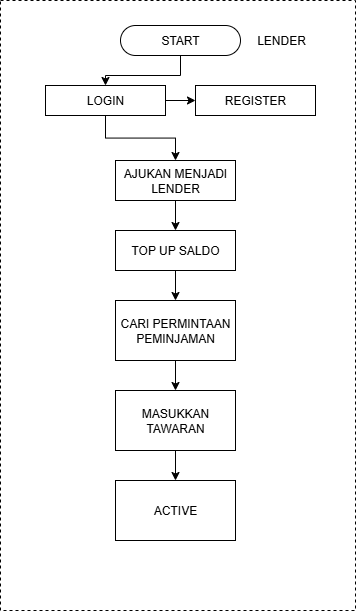

The diagram above was exported from draw.io. Its source (the exported page's mxGraphModel, read from the mxfile embedded in the PNG):
<mxGraphModel dx="1489" dy="764" grid="1" gridSize="10" guides="1" tooltips="1" connect="1" arrows="1" fold="1" page="1" pageScale="1" pageWidth="850" pageHeight="1100" math="0" shadow="0">
  <root>
    <mxCell id="_GyCWimJjaUyxf1r5vU7-0" />
    <mxCell id="_GyCWimJjaUyxf1r5vU7-1" parent="_GyCWimJjaUyxf1r5vU7-0" />
    <mxCell id="_GyCWimJjaUyxf1r5vU7-2" value="" style="edgeStyle=orthogonalEdgeStyle;rounded=0;orthogonalLoop=1;jettySize=auto;html=1;" edge="1" parent="_GyCWimJjaUyxf1r5vU7-1" source="_GyCWimJjaUyxf1r5vU7-4" target="_GyCWimJjaUyxf1r5vU7-7">
      <mxGeometry relative="1" as="geometry" />
    </mxCell>
    <mxCell id="_GyCWimJjaUyxf1r5vU7-3" value="" style="edgeStyle=orthogonalEdgeStyle;rounded=0;orthogonalLoop=1;jettySize=auto;html=1;" edge="1" parent="_GyCWimJjaUyxf1r5vU7-1" source="_GyCWimJjaUyxf1r5vU7-4" target="_GyCWimJjaUyxf1r5vU7-27">
      <mxGeometry relative="1" as="geometry" />
    </mxCell>
    <mxCell id="_GyCWimJjaUyxf1r5vU7-4" value="LOGIN" style="rounded=0;whiteSpace=wrap;html=1;" vertex="1" parent="_GyCWimJjaUyxf1r5vU7-1">
      <mxGeometry x="260" y="115" width="120" height="30" as="geometry" />
    </mxCell>
    <mxCell id="_GyCWimJjaUyxf1r5vU7-5" value="" style="edgeStyle=orthogonalEdgeStyle;rounded=0;orthogonalLoop=1;jettySize=auto;html=1;" edge="1" parent="_GyCWimJjaUyxf1r5vU7-1" source="_GyCWimJjaUyxf1r5vU7-6" target="_GyCWimJjaUyxf1r5vU7-4">
      <mxGeometry relative="1" as="geometry" />
    </mxCell>
    <mxCell id="_GyCWimJjaUyxf1r5vU7-6" value="START" style="rounded=1;whiteSpace=wrap;html=1;arcSize=50;" vertex="1" parent="_GyCWimJjaUyxf1r5vU7-1">
      <mxGeometry x="335" y="55" width="120" height="30" as="geometry" />
    </mxCell>
    <mxCell id="_GyCWimJjaUyxf1r5vU7-7" value="REGISTER" style="rounded=0;whiteSpace=wrap;html=1;" vertex="1" parent="_GyCWimJjaUyxf1r5vU7-1">
      <mxGeometry x="410" y="115" width="120" height="30" as="geometry" />
    </mxCell>
    <mxCell id="_GyCWimJjaUyxf1r5vU7-8" value="&lt;div&gt;LENDER&lt;/div&gt;" style="text;html=1;align=center;verticalAlign=middle;whiteSpace=wrap;rounded=0;" vertex="1" parent="_GyCWimJjaUyxf1r5vU7-1">
      <mxGeometry x="466" y="55" width="60" height="30" as="geometry" />
    </mxCell>
    <mxCell id="TEGfBJUGabSbWfID1DD6-2" value="" style="edgeStyle=orthogonalEdgeStyle;rounded=0;orthogonalLoop=1;jettySize=auto;html=1;" edge="1" parent="_GyCWimJjaUyxf1r5vU7-1" source="_GyCWimJjaUyxf1r5vU7-27" target="TEGfBJUGabSbWfID1DD6-1">
      <mxGeometry relative="1" as="geometry" />
    </mxCell>
    <mxCell id="_GyCWimJjaUyxf1r5vU7-27" value="AJUKAN MENJADI LENDER" style="rounded=0;whiteSpace=wrap;html=1;" vertex="1" parent="_GyCWimJjaUyxf1r5vU7-1">
      <mxGeometry x="330" y="190" width="120" height="40" as="geometry" />
    </mxCell>
    <mxCell id="_GyCWimJjaUyxf1r5vU7-31" value="" style="edgeStyle=orthogonalEdgeStyle;rounded=0;orthogonalLoop=1;jettySize=auto;html=1;" edge="1" parent="_GyCWimJjaUyxf1r5vU7-1" source="_GyCWimJjaUyxf1r5vU7-32" target="_GyCWimJjaUyxf1r5vU7-34">
      <mxGeometry relative="1" as="geometry" />
    </mxCell>
    <mxCell id="_GyCWimJjaUyxf1r5vU7-32" value="CARI PERMINTAAN PEMINJAMAN" style="whiteSpace=wrap;html=1;" vertex="1" parent="_GyCWimJjaUyxf1r5vU7-1">
      <mxGeometry x="330" y="330" width="120" height="60" as="geometry" />
    </mxCell>
    <mxCell id="_GyCWimJjaUyxf1r5vU7-33" value="" style="edgeStyle=orthogonalEdgeStyle;rounded=0;orthogonalLoop=1;jettySize=auto;html=1;" edge="1" parent="_GyCWimJjaUyxf1r5vU7-1" source="_GyCWimJjaUyxf1r5vU7-34" target="_GyCWimJjaUyxf1r5vU7-35">
      <mxGeometry relative="1" as="geometry" />
    </mxCell>
    <mxCell id="_GyCWimJjaUyxf1r5vU7-34" value="MASUKKAN TAWARAN" style="whiteSpace=wrap;html=1;" vertex="1" parent="_GyCWimJjaUyxf1r5vU7-1">
      <mxGeometry x="330" y="420" width="120" height="60" as="geometry" />
    </mxCell>
    <mxCell id="_GyCWimJjaUyxf1r5vU7-35" value="ACTIVE" style="whiteSpace=wrap;html=1;" vertex="1" parent="_GyCWimJjaUyxf1r5vU7-1">
      <mxGeometry x="330" y="510" width="120" height="60" as="geometry" />
    </mxCell>
    <mxCell id="TEGfBJUGabSbWfID1DD6-3" value="" style="edgeStyle=orthogonalEdgeStyle;rounded=0;orthogonalLoop=1;jettySize=auto;html=1;" edge="1" parent="_GyCWimJjaUyxf1r5vU7-1" source="TEGfBJUGabSbWfID1DD6-1" target="_GyCWimJjaUyxf1r5vU7-32">
      <mxGeometry relative="1" as="geometry" />
    </mxCell>
    <mxCell id="TEGfBJUGabSbWfID1DD6-1" value="TOP UP SALDO" style="rounded=0;whiteSpace=wrap;html=1;" vertex="1" parent="_GyCWimJjaUyxf1r5vU7-1">
      <mxGeometry x="330" y="260" width="120" height="40" as="geometry" />
    </mxCell>
    <mxCell id="yrDC_E3XzA30Xb1jRtpY-0" value="" style="rounded=0;whiteSpace=wrap;html=1;dashed=1;fillColor=none;" vertex="1" parent="_GyCWimJjaUyxf1r5vU7-1">
      <mxGeometry x="215" y="30" width="355" height="610" as="geometry" />
    </mxCell>
  </root>
</mxGraphModel>